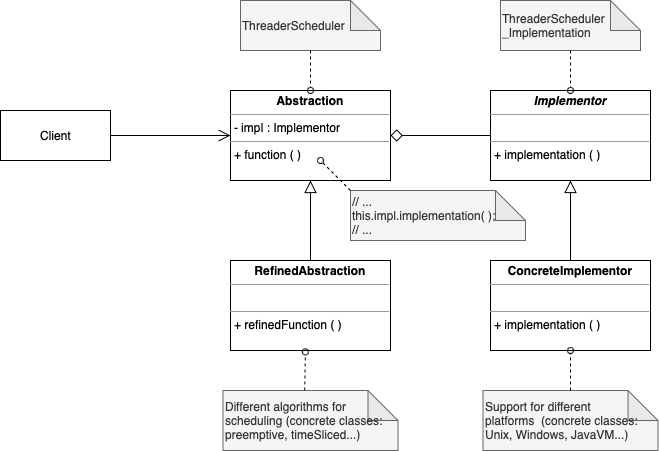

The diagram above was exported from draw.io. Its source (the exported page's mxGraphModel, read from the mxfile embedded in the PNG):
<mxGraphModel dx="830" dy="635" grid="1" gridSize="10" guides="1" tooltips="1" connect="1" arrows="1" fold="1" page="1" pageScale="1" pageWidth="850" pageHeight="1100" math="0" shadow="0">
  <root>
    <mxCell id="0" />
    <mxCell id="1" parent="0" />
    <mxCell id="2" value="&lt;p style=&quot;margin: 0px ; margin-top: 4px ; text-align: center&quot;&gt;&lt;b&gt;Abstraction&lt;/b&gt;&lt;/p&gt;&lt;hr size=&quot;1&quot;&gt;&lt;p style=&quot;margin: 0px ; margin-left: 4px&quot;&gt;- impl : Implementor&lt;/p&gt;&lt;hr size=&quot;1&quot;&gt;&lt;p style=&quot;margin: 0px ; margin-left: 4px&quot;&gt;+ function ( )&lt;/p&gt;" style="verticalAlign=top;align=left;overflow=fill;fontSize=12;fontFamily=Helvetica;html=1;" vertex="1" parent="1">
      <mxGeometry x="290" y="557" width="160" height="90" as="geometry" />
    </mxCell>
    <mxCell id="3" style="edgeStyle=orthogonalEdgeStyle;rounded=0;orthogonalLoop=1;jettySize=auto;html=1;entryX=0;entryY=0.5;entryDx=0;entryDy=0;startArrow=none;startFill=0;endArrow=open;endFill=0;startSize=10;endSize=10;" edge="1" source="4" target="2" parent="1">
      <mxGeometry relative="1" as="geometry" />
    </mxCell>
    <mxCell id="4" value="Client" style="html=1;align=center;" vertex="1" parent="1">
      <mxGeometry x="60" y="577" width="110" height="50" as="geometry" />
    </mxCell>
    <mxCell id="5" style="edgeStyle=orthogonalEdgeStyle;rounded=0;orthogonalLoop=1;jettySize=auto;html=1;exitX=0.5;exitY=0;exitDx=0;exitDy=0;entryX=0.5;entryY=1;entryDx=0;entryDy=0;startArrow=none;startFill=0;endArrow=block;endFill=0;startSize=10;endSize=10;" edge="1" source="6" target="2" parent="1">
      <mxGeometry relative="1" as="geometry" />
    </mxCell>
    <mxCell id="6" value="&lt;p style=&quot;margin: 0px ; margin-top: 4px ; text-align: center&quot;&gt;&lt;b&gt;RefinedAbstraction&lt;/b&gt;&lt;/p&gt;&lt;hr size=&quot;1&quot;&gt;&lt;p style=&quot;margin: 0px ; margin-left: 4px&quot;&gt;&lt;br&gt;&lt;/p&gt;&lt;hr size=&quot;1&quot;&gt;&lt;p style=&quot;margin: 0px ; margin-left: 4px&quot;&gt;+ refinedFunction ( )&lt;/p&gt;" style="verticalAlign=top;align=left;overflow=fill;fontSize=12;fontFamily=Helvetica;html=1;" vertex="1" parent="1">
      <mxGeometry x="290" y="727" width="160" height="90" as="geometry" />
    </mxCell>
    <mxCell id="7" value="" style="edgeStyle=orthogonalEdgeStyle;rounded=0;orthogonalLoop=1;jettySize=auto;html=1;startArrow=block;startFill=0;endArrow=none;endFill=0;startSize=10;endSize=10;" edge="1" source="9" target="10" parent="1">
      <mxGeometry relative="1" as="geometry" />
    </mxCell>
    <mxCell id="8" style="edgeStyle=orthogonalEdgeStyle;rounded=0;orthogonalLoop=1;jettySize=auto;html=1;entryX=1;entryY=0.5;entryDx=0;entryDy=0;startArrow=none;startFill=0;endArrow=diamond;endFill=0;startSize=10;endSize=10;" edge="1" source="9" target="2" parent="1">
      <mxGeometry relative="1" as="geometry" />
    </mxCell>
    <mxCell id="9" value="&lt;p style=&quot;margin: 0px ; margin-top: 4px ; text-align: center&quot;&gt;&lt;b&gt;&lt;i&gt;Implementor&lt;/i&gt;&lt;/b&gt;&lt;/p&gt;&lt;hr size=&quot;1&quot;&gt;&lt;p style=&quot;margin: 0px ; margin-left: 4px&quot;&gt;&lt;br&gt;&lt;/p&gt;&lt;hr size=&quot;1&quot;&gt;&lt;p style=&quot;margin: 0px ; margin-left: 4px&quot;&gt;+ implementation ( )&lt;/p&gt;" style="verticalAlign=top;align=left;overflow=fill;fontSize=12;fontFamily=Helvetica;html=1;" vertex="1" parent="1">
      <mxGeometry x="550" y="557" width="160" height="90" as="geometry" />
    </mxCell>
    <mxCell id="10" value="&lt;p style=&quot;margin: 0px ; margin-top: 4px ; text-align: center&quot;&gt;&lt;b&gt;ConcreteImplementor&lt;/b&gt;&lt;/p&gt;&lt;hr size=&quot;1&quot;&gt;&lt;p style=&quot;margin: 0px ; margin-left: 4px&quot;&gt;&lt;br&gt;&lt;/p&gt;&lt;hr size=&quot;1&quot;&gt;&lt;p style=&quot;margin: 0px ; margin-left: 4px&quot;&gt;+ implementation ( )&lt;/p&gt;" style="verticalAlign=top;align=left;overflow=fill;fontSize=12;fontFamily=Helvetica;html=1;" vertex="1" parent="1">
      <mxGeometry x="550" y="727" width="160" height="90" as="geometry" />
    </mxCell>
    <mxCell id="11" value="// ...&amp;nbsp;&lt;br&gt;this.impl.implementation( );&lt;br&gt;// ...&amp;nbsp;" style="shape=note;whiteSpace=wrap;html=1;backgroundOutline=1;darkOpacity=0.05;fillColor=#f5f5f5;fontColor=#333333;strokeColor=#666666;align=left;" vertex="1" parent="1">
      <mxGeometry x="410" y="657" width="175" height="50" as="geometry" />
    </mxCell>
    <mxCell id="12" value="" style="endArrow=oval;html=1;rounded=0;exitX=0;exitY=0;exitDx=0;exitDy=0;exitPerimeter=0;endFill=0;dashed=1;" edge="1" source="11" parent="1">
      <mxGeometry width="50" height="50" relative="1" as="geometry">
        <mxPoint x="560" y="617" as="sourcePoint" />
        <mxPoint x="380" y="627" as="targetPoint" />
      </mxGeometry>
    </mxCell>
    <mxCell id="13" value="Different algorithms for scheduling (concrete classes: preemptive, timeSliced...)" style="shape=note;whiteSpace=wrap;html=1;backgroundOutline=1;darkOpacity=0.05;fillColor=#f5f5f5;fontColor=#333333;strokeColor=#666666;align=left;" vertex="1" parent="1">
      <mxGeometry x="282.5" y="857" width="175" height="60" as="geometry" />
    </mxCell>
    <mxCell id="14" value="" style="endArrow=oval;html=1;rounded=0;exitX=0.467;exitY=-0.001;exitDx=0;exitDy=0;exitPerimeter=0;endFill=0;dashed=1;entryX=0.468;entryY=1.015;entryDx=0;entryDy=0;entryPerimeter=0;" edge="1" source="13" target="6" parent="1">
      <mxGeometry width="50" height="50" relative="1" as="geometry">
        <mxPoint x="500" y="797" as="sourcePoint" />
        <mxPoint x="320" y="807" as="targetPoint" />
      </mxGeometry>
    </mxCell>
    <mxCell id="15" value="Support for different &lt;br&gt;platforms &amp;nbsp;(concrete classes: Unix, Windows, JavaVM...)" style="shape=note;whiteSpace=wrap;html=1;backgroundOutline=1;darkOpacity=0.05;fillColor=#f5f5f5;fontColor=#333333;strokeColor=#666666;align=left;" vertex="1" parent="1">
      <mxGeometry x="542.5" y="857" width="175" height="60" as="geometry" />
    </mxCell>
    <mxCell id="16" value="" style="endArrow=oval;html=1;rounded=0;exitX=0.5;exitY=0;exitDx=0;exitDy=0;exitPerimeter=0;endFill=0;dashed=1;entryX=0.5;entryY=1;entryDx=0;entryDy=0;" edge="1" source="15" target="10" parent="1">
      <mxGeometry width="50" height="50" relative="1" as="geometry">
        <mxPoint x="840" y="807" as="sourcePoint" />
        <mxPoint x="660" y="817" as="targetPoint" />
      </mxGeometry>
    </mxCell>
    <mxCell id="17" value="ThreaderScheduler" style="shape=note;whiteSpace=wrap;html=1;backgroundOutline=1;darkOpacity=0.05;fillColor=#f5f5f5;fontColor=#333333;strokeColor=#666666;align=left;" vertex="1" parent="1">
      <mxGeometry x="300" y="467" width="140" height="50" as="geometry" />
    </mxCell>
    <mxCell id="18" value="ThreaderScheduler _Implementation" style="shape=note;whiteSpace=wrap;html=1;backgroundOutline=1;darkOpacity=0.05;fillColor=#f5f5f5;fontColor=#333333;strokeColor=#666666;align=left;" vertex="1" parent="1">
      <mxGeometry x="560" y="467" width="140" height="50" as="geometry" />
    </mxCell>
    <mxCell id="19" value="" style="endArrow=oval;html=1;rounded=0;exitX=0.5;exitY=1;exitDx=0;exitDy=0;exitPerimeter=0;endFill=0;dashed=1;entryX=0.5;entryY=0;entryDx=0;entryDy=0;" edge="1" source="17" target="2" parent="1">
      <mxGeometry width="50" height="50" relative="1" as="geometry">
        <mxPoint x="374.225" y="866.9399999999999" as="sourcePoint" />
        <mxPoint x="374.88" y="828.3499999999999" as="targetPoint" />
      </mxGeometry>
    </mxCell>
    <mxCell id="20" value="" style="endArrow=oval;html=1;rounded=0;endFill=0;dashed=1;entryX=0.5;entryY=0;entryDx=0;entryDy=0;exitX=0.5;exitY=1;exitDx=0;exitDy=0;exitPerimeter=0;" edge="1" source="18" target="9" parent="1">
      <mxGeometry width="50" height="50" relative="1" as="geometry">
        <mxPoint x="620" y="497" as="sourcePoint" />
        <mxPoint x="380" y="567" as="targetPoint" />
      </mxGeometry>
    </mxCell>
  </root>
</mxGraphModel>